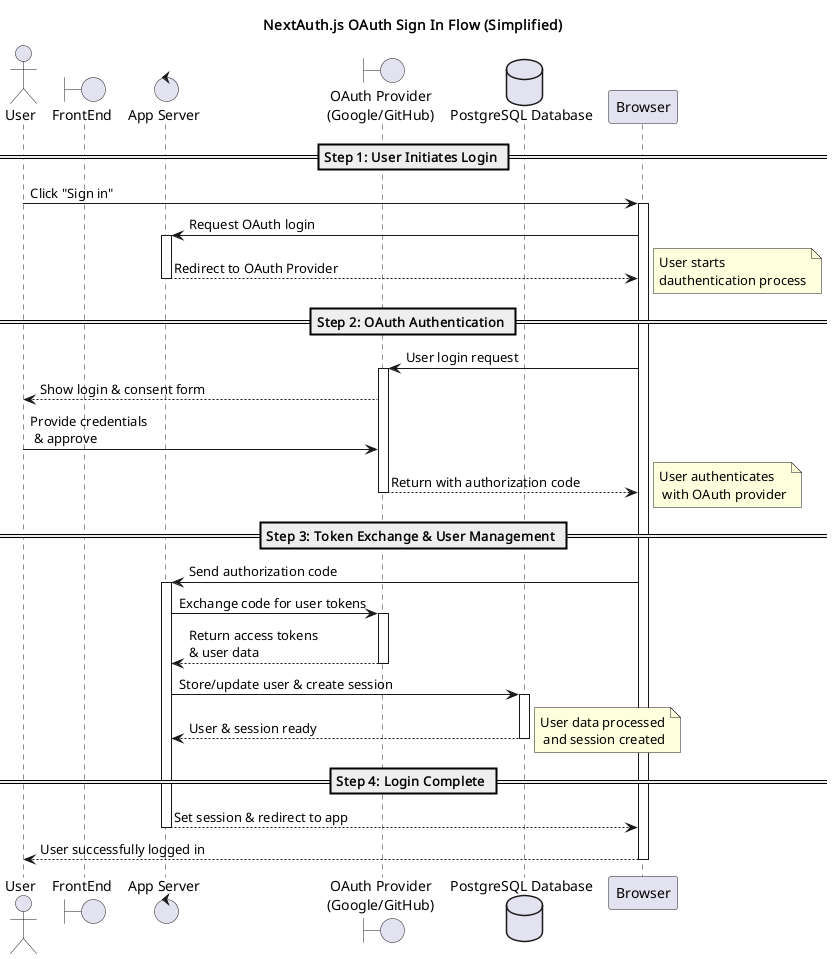

The diagram above was rendered by PlantUML. Its source (embedded in the PNG):
@startuml
title NextAuth.js OAuth Sign In Flow (Simplified)

actor User
boundary FrontEnd
control "App Server" as AppServer
boundary "OAuth Provider\n(Google/GitHub)" as Provider
database "PostgreSQL Database" as PostgresDB

== Step 1: User Initiates Login ==
User -> Browser: Click "Sign in"
activate Browser
Browser -> AppServer: Request OAuth login
activate AppServer
AppServer --> Browser: Redirect to OAuth Provider
deactivate AppServer
note right: User starts \ndauthentication process

== Step 2: OAuth Authentication ==
Browser -> Provider: User login request
activate Provider
Provider --> User: Show login & consent form
User -> Provider: Provide credentials\n & approve
Provider --> Browser: Return with authorization code
deactivate Provider
note right: User authenticates\n with OAuth provider

== Step 3: Token Exchange & User Management ==
Browser -> AppServer: Send authorization code
activate AppServer
AppServer -> Provider: Exchange code for user tokens
activate Provider
Provider --> AppServer: Return access tokens \n& user data
deactivate Provider

AppServer -> PostgresDB: Store/update user & create session
activate PostgresDB
PostgresDB --> AppServer: User & session ready
deactivate PostgresDB
note right: User data processed\n and session created

== Step 4: Login Complete ==
AppServer --> Browser: Set session & redirect to app
deactivate AppServer
Browser --> User: User successfully logged in
deactivate Browser


@enduml